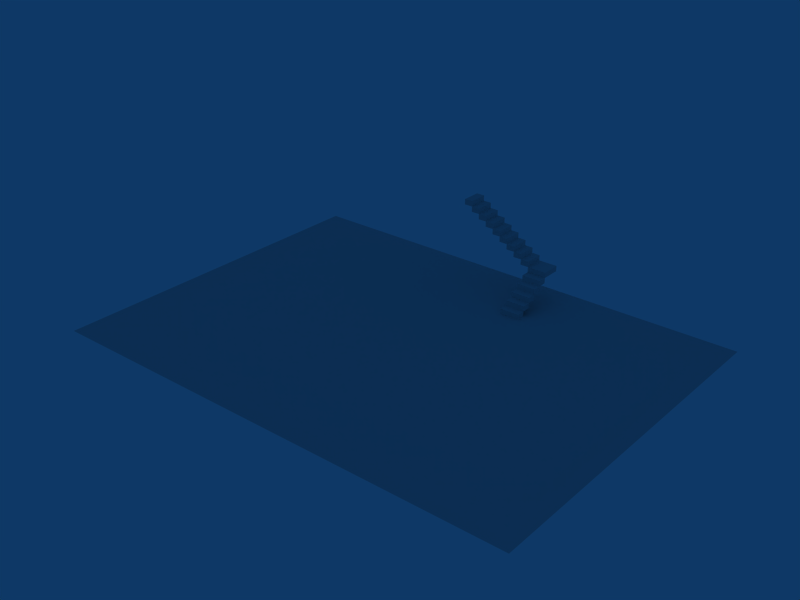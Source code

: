 # Source: house_modeling.blend  (saved by Blender 2.56.0; exported with 4.5.12 LTS)
import bpy
from mathutils import Matrix  # noqa: F401  (used for matrix-valued properties, if any)

bpy.ops.wm.read_factory_settings(use_empty=True)
scene = bpy.context.scene
scene.name = 'Scene'

# ---- collections
col_collection_1 = bpy.data.collections.new('Collection 1'); scene.collection.children.link(col_collection_1)

# ---- world
world_world = bpy.data.worlds.new('World'); scene.world = world_world
world_world.color = (0.05656, 0.2208, 0.4)
world_world.use_sun_shadow = False
world_world.sun_shadow_jitter_overblur = 0.0
world_world.cycles.sampling_method = 'MANUAL'
world_world.cycles.sample_map_resolution = 256

# ---- meshes
me_cube_002 = bpy.data.meshes.new('Cube.002')
me_cube_002.from_pydata([(1.0, 1.0, -1.0), (1.0, -1.0, -1.0), (-1.0, -1.0, -1.0), (-1.0, 1.0, -1.0), (1.0, 1.0, 1.0), (1.0, -1.0, 1.0), (-1.0, -1.0, 1.0), (-1.0, 1.0, 1.0)], [], [(0, 1, 2, 3), (4, 7, 6, 5), (0, 4, 5, 1), (1, 5, 6, 2), (2, 6, 7, 3), (4, 0, 3, 7)])
me_cube_002.use_remesh_preserve_volume = False
me_cube_002.use_remesh_preserve_attributes = False
me_cube_002.use_mirror_vertex_groups = False
me_cube_002.update()
me_cube_001 = bpy.data.meshes.new('Cube.001')
me_cube_001.from_pydata([(1.0, 1.0, -1.0), (1.0, -1.0, -1.0), (-1.0, -1.0, -1.0), (-1.0, 1.0, -1.0), (1.0, 1.0, 1.0), (1.0, -1.0, 1.0), (-1.0, -1.0, 1.0), (-1.0, 1.0, 1.0)], [], [(0, 1, 2, 3), (0, 4, 5, 1), (1, 5, 6, 2), (2, 6, 7, 3), (4, 0, 3, 7), (4, 7, 6, 5)])
me_cube_001.use_remesh_preserve_volume = False
me_cube_001.use_remesh_preserve_attributes = False
me_cube_001.use_mirror_vertex_groups = False
me_cube_001.update()
me_cube = bpy.data.meshes.new('Cube')
me_cube.from_pydata([(1.0, 1.0, -1.0), (1.0, -1.0, -1.0), (-1.0, -1.0, -1.0), (-1.0, 1.0, -1.0), (1.0, 1.0, 1.0), (1.0, -1.0, 1.0), (-1.0, -1.0, 1.0), (-1.0, 1.0, 1.0)], [], [(0, 1, 2, 3), (0, 4, 5, 1), (1, 5, 6, 2), (2, 6, 7, 3), (4, 0, 3, 7), (4, 7, 6, 5)])
me_cube.use_remesh_preserve_volume = False
me_cube.use_remesh_preserve_attributes = False
me_cube.use_mirror_vertex_groups = False
me_cube.update()
me_plane = bpy.data.meshes.new('Plane')
me_plane.from_pydata([(1.0, 1.0, 0.0), (1.0, -1.0, 0.0), (-1.0, -1.0, 0.0), (-1.0, 1.0, 0.0), (-1.057, -1.08, 0.0), (1.057, -1.08, 0.0), (-1.057, 1.08, 0.0), (1.057, 1.08, 0.0), (-0.2857, -1.0, 0.0), (-0.2857, 1.0, 0.0), (-0.2857, -1.08, 0.0), (-0.2857, 1.08, 0.0), (0.2857, -1.0, 0.0), (0.2857, 1.0, 0.0), (0.2857, -1.08, 0.0), (0.2857, 1.08, 0.0), (-0.2571, -1.0, 0.0), (-0.2571, 1.0, 0.0), (-0.2571, -1.08, 0.0), (-0.2571, 1.08, 0.0), (0.2571, -1.0, 0.0), (0.2571, 1.0, 0.0), (0.2571, -1.08, 0.0), (0.2571, 1.08, 0.0)], [], [(2, 3, 6, 4), (0, 1, 5, 7), (9, 3, 2, 8), (8, 2, 4, 10), (3, 9, 11, 6), (0, 13, 12, 1), (1, 12, 14, 5), (13, 0, 7, 15), (17, 9, 8, 16), (16, 8, 10, 18), (9, 17, 19, 11), (13, 21, 20, 12), (21, 17, 16, 20), (12, 20, 22, 14), (20, 16, 18, 22), (17, 21, 23, 19), (21, 13, 15, 23)])
me_plane.use_remesh_preserve_volume = False
me_plane.use_remesh_preserve_attributes = False
me_plane.use_mirror_vertex_groups = False
me_plane.update()

# ---- objects
ob_cube_002 = bpy.data.objects.new('Cube.002', me_cube_002)
ob_cube_001 = bpy.data.objects.new('Cube.001', me_cube_001)
ob_cube = bpy.data.objects.new('Cube', me_cube)
ob_plane = bpy.data.objects.new('Plane', me_plane)

# ---- transforms, parenting, visibility, modifiers, constraints
ob_cube_002.location = (1.5, 4.7, 0.935)
ob_cube_002.scale = (0.3, 0.3, 0.085)
ob_cube_002.empty_display_type = 'ARROWS'
ob_cube_002.lineart.crease_threshold = 0.0
ob_cube_001.location = (1.07, 4.7, 1.105)
ob_cube_001.rotation_euler = (0.0, -0.0, 1.571)
ob_cube_001.scale = (0.3, 0.13, 0.085)
ob_cube_001.empty_display_type = 'ARROWS'
ob_cube_001.lineart.crease_threshold = 0.0
_m = ob_cube_001.modifiers.new('Array', 'ARRAY')
_m.count = 9
_m.constant_offset_displace = (0.0, 2.26, 0.17)
_m.relative_offset_displace = (0.0, 1.0, 1.0)
_m.use_merge_vertices = True
ob_cube.location = (1.5, 3.23, 0.085)
ob_cube.scale = (0.3, 0.13, 0.085)
ob_cube.empty_display_type = 'ARROWS'
ob_cube.lineart.crease_threshold = 0.0
_m = ob_cube.modifiers.new('Array', 'ARRAY')
_m.count = 5
_m.constant_offset_displace = (0.0, 0.0, 0.0)
_m.relative_offset_displace = (0.0, 1.0, 1.0)
_m.use_merge_vertices = True
ob_plane.location = (0.0, 0.0, 0.0)
ob_plane.scale = (7.0, 5.0, 1.0)
ob_plane.empty_display_type = 'ARROWS'
ob_plane.lineart.crease_threshold = 0.0

# ---- collection membership
col_collection_1.objects.link(ob_cube_002)
col_collection_1.objects.link(ob_cube_001)
col_collection_1.objects.link(ob_cube)
col_collection_1.objects.link(ob_plane)

# ---- scene / render settings (as saved in the file)
scene.frame_start = 1; scene.frame_end = 250; scene.frame_set(140)
scene.render.engine = 'BLENDER_EEVEE_NEXT'
scene.render.image_settings.file_format = 'JPEG'
scene.render.image_settings.color_mode = 'RGB'
scene.render.image_settings.compression = 90
scene.render.resolution_x = 800
scene.render.resolution_y = 600
scene.render.pixel_aspect_x = 100.0
scene.render.pixel_aspect_y = 100.0
scene.render.fps = 25
scene.render.dither_intensity = 0.0
scene.render.use_compositing = False
scene.render.use_sequencer = False
scene.render.bake_margin = 2
scene.render.bake_bias = 0.0
scene.render.use_stamp_time = False
scene.render.use_stamp_date = False
scene.render.use_stamp_frame = False
scene.render.use_stamp_camera = False
scene.render.use_stamp_scene = False
scene.render.use_stamp_filename = False
scene.render.use_stamp_render_time = False
scene.render.stamp_font_size = 0
scene.cycles.use_denoising = False
scene.cycles.samples = 10
scene.cycles.sampling_pattern = 'TABULATED_SOBOL'
scene.cycles.light_sampling_threshold = 0.0
scene.cycles.use_adaptive_sampling = False
scene.cycles.use_light_tree = False
scene.cycles.blur_glossy = 0.0
scene.cycles.volume_bounces = 1
scene.cycles.pixel_filter_type = 'GAUSSIAN'
scene.cycles.sample_clamp_indirect = 0.0
scene.view_settings.view_transform = 'Raw'
bpy.context.view_layer.update()

# ---- added for rendering (the .blend has no active camera): camera
cam_auto = bpy.data.cameras.new('AutoCamera')
cam_auto.lens = 50.0
cam_auto.sensor_width = 36.0
cam_auto.clip_end = 1000.0
ob_auto_camera = bpy.data.objects.new('AutoCamera', cam_auto)
scene.collection.objects.link(ob_auto_camera)
ob_auto_camera.location = (17.115, -20.538, 14.967)
ob_auto_camera.rotation_euler = (1.09748, -7.21219e-08, 0.694738)
scene.camera = ob_auto_camera
bpy.context.view_layer.update()
